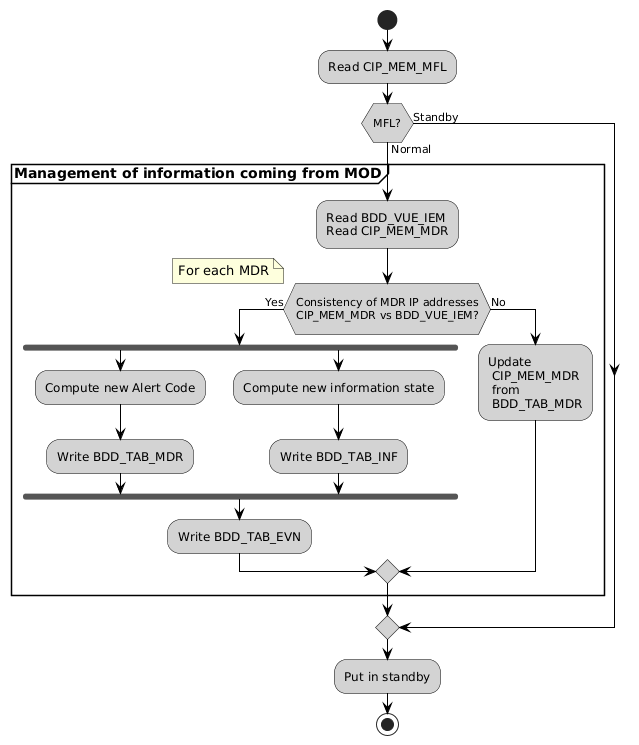

The diagram above was rendered by PlantUML. Its source (embedded in the PNG):
@startuml

	skinparam activity {
  		BorderColor Black
  		ArrowColor Black
  		ArrowFontColor Black
  		BackgroundColor #D3D3D3
	}
  	skinparam shadowing false
	
	start
		:Read CIP_MEM_MFL;
	if (\nMFL?\n) then (Normal)
		partition "**Management of information coming from MOD**" {
			:Read BDD_VUE_IEM\nRead CIP_MEM_MDR;
			if (\nConsistency of MDR IP addresses\nCIP_MEM_MDR vs BDD_VUE_IEM?\n) then (Yes)
				note left
					For each MDR
				end note
			
				fork
					:Compute new Alert Code;
					:Write BDD_TAB_MDR;	
				fork again
					:Compute new information state;
					:Write BDD_TAB_INF;		
				end fork
			
				:Write BDD_TAB_EVN;
			else (No)
				:Update
				 CIP_MEM_MDR
				 from
				 BDD_TAB_MDR;
			endif
		}
	else (Standby)
	endif
		:Put in standby;
	stop
	
@enduml